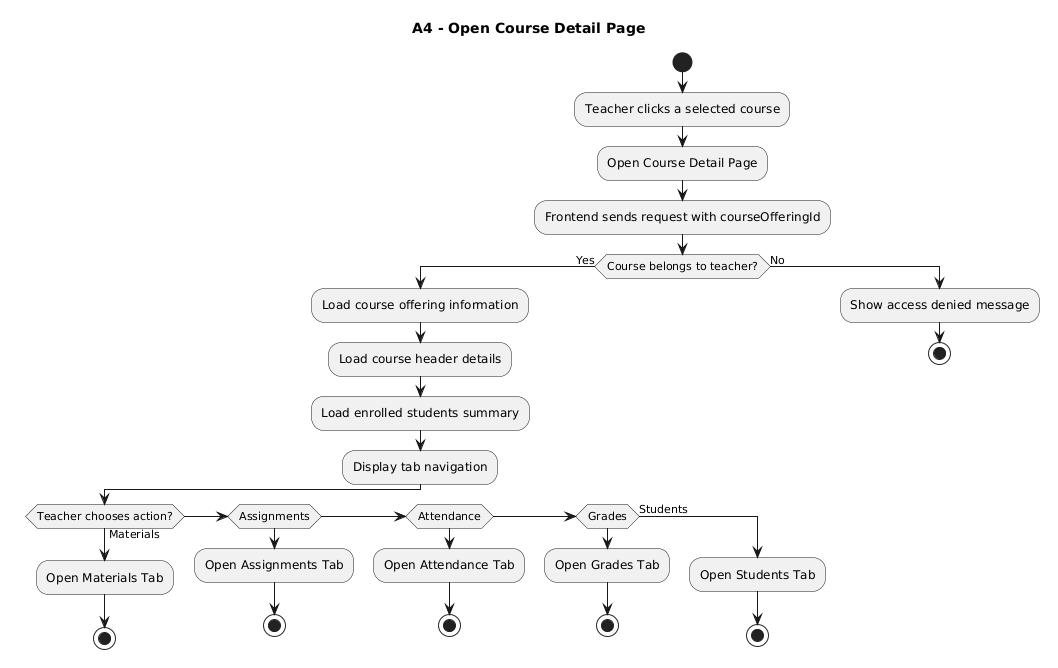

The diagram above was rendered by PlantUML. Its source (embedded in the PNG):
@startuml
title A4 - Open Course Detail Page

start

:Teacher clicks a selected course;
:Open Course Detail Page;
:Frontend sends request with courseOfferingId;

if (Course belongs to teacher?) then (Yes)
    :Load course offering information;
    :Load course header details;
    :Load enrolled students summary;
    :Display tab navigation;

    if (Teacher chooses action?) then (Materials)
        :Open Materials Tab;
        stop
    elseif (Assignments)
        :Open Assignments Tab;
        stop
    elseif (Attendance)
        :Open Attendance Tab;
        stop
    elseif (Grades)
        :Open Grades Tab;
        stop
    else (Students)
        :Open Students Tab;
        stop
    endif

else (No)
    :Show access denied message;
    stop
endif
@enduml